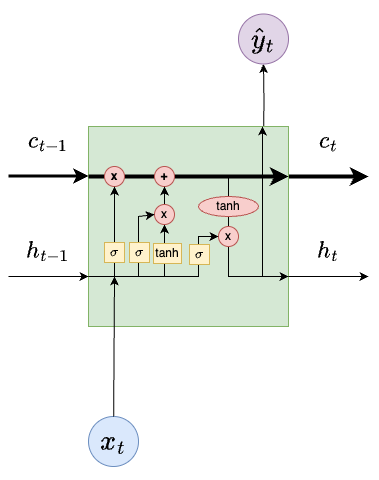

The diagram above was exported from draw.io. Its source (the exported page's mxGraphModel, read from the mxfile embedded in the PNG):
<mxGraphModel dx="1026" dy="692" grid="1" gridSize="10" guides="1" tooltips="1" connect="1" arrows="1" fold="1" page="1" pageScale="1" pageWidth="850" pageHeight="1100" math="1" shadow="0">
  <root>
    <mxCell id="0" />
    <mxCell id="1" parent="0" />
    <mxCell id="piBNuh9CSkyKF5ccT0AT-1" style="edgeStyle=orthogonalEdgeStyle;rounded=0;orthogonalLoop=1;jettySize=auto;html=1;exitX=0.5;exitY=0;exitDx=0;exitDy=0;entryX=0.5;entryY=1;entryDx=0;entryDy=0;" parent="1" target="piBNuh9CSkyKF5ccT0AT-4" edge="1">
      <mxGeometry relative="1" as="geometry">
        <mxPoint x="495" y="172.5" as="sourcePoint" />
      </mxGeometry>
    </mxCell>
    <mxCell id="piBNuh9CSkyKF5ccT0AT-2" style="edgeStyle=orthogonalEdgeStyle;rounded=0;orthogonalLoop=1;jettySize=auto;html=1;exitX=1;exitY=0.25;exitDx=0;exitDy=0;entryX=0;entryY=0.25;entryDx=0;entryDy=0;strokeWidth=4;" parent="1" source="piBNuh9CSkyKF5ccT0AT-3" edge="1">
      <mxGeometry relative="1" as="geometry">
        <mxPoint x="600" y="210" as="targetPoint" />
      </mxGeometry>
    </mxCell>
    <mxCell id="piBNuh9CSkyKF5ccT0AT-3" value="" style="whiteSpace=wrap;html=1;aspect=fixed;fillColor=#d5e8d4;strokeColor=#82b366;fontSize=30;fontStyle=1" parent="1" vertex="1">
      <mxGeometry x="320" y="160" width="200" height="200" as="geometry" />
    </mxCell>
    <mxCell id="piBNuh9CSkyKF5ccT0AT-4" value="&lt;font style=&quot;font-size: 24px;&quot;&gt;$$\hat{y}_t$$&lt;/font&gt;" style="ellipse;whiteSpace=wrap;html=1;aspect=fixed;fillColor=#e1d5e7;strokeColor=#9673a6;" parent="1" vertex="1">
      <mxGeometry x="470" y="47.5" width="50" height="50" as="geometry" />
    </mxCell>
    <mxCell id="piBNuh9CSkyKF5ccT0AT-5" value="&lt;font style=&quot;font-size: 24px;&quot;&gt;$$x_t$$&lt;/font&gt;" style="ellipse;whiteSpace=wrap;html=1;aspect=fixed;fillColor=#dae8fc;strokeColor=#6c8ebf;" parent="1" vertex="1">
      <mxGeometry x="320" y="450" width="50" height="50" as="geometry" />
    </mxCell>
    <mxCell id="piBNuh9CSkyKF5ccT0AT-6" style="edgeStyle=orthogonalEdgeStyle;rounded=0;orthogonalLoop=1;jettySize=auto;html=1;exitX=1;exitY=0.75;exitDx=0;exitDy=0;entryX=0;entryY=0.75;entryDx=0;entryDy=0;" parent="1" edge="1">
      <mxGeometry relative="1" as="geometry">
        <mxPoint x="520" y="310" as="sourcePoint" />
        <mxPoint x="600" y="310" as="targetPoint" />
      </mxGeometry>
    </mxCell>
    <mxCell id="piBNuh9CSkyKF5ccT0AT-7" value="" style="endArrow=classic;html=1;rounded=0;entryX=1;entryY=0.25;entryDx=0;entryDy=0;strokeWidth=4;" parent="1" target="piBNuh9CSkyKF5ccT0AT-3" edge="1">
      <mxGeometry width="50" height="50" relative="1" as="geometry">
        <mxPoint x="320" y="210" as="sourcePoint" />
        <mxPoint x="370" y="160" as="targetPoint" />
      </mxGeometry>
    </mxCell>
    <mxCell id="piBNuh9CSkyKF5ccT0AT-33" value="" style="edgeStyle=orthogonalEdgeStyle;rounded=0;orthogonalLoop=1;jettySize=auto;html=1;strokeWidth=4;endArrow=none;endFill=0;" parent="1" source="piBNuh9CSkyKF5ccT0AT-8" edge="1">
      <mxGeometry relative="1" as="geometry">
        <mxPoint x="436" y="210" as="targetPoint" />
      </mxGeometry>
    </mxCell>
    <mxCell id="piBNuh9CSkyKF5ccT0AT-8" value="x" style="ellipse;whiteSpace=wrap;html=1;aspect=fixed;fillColor=#f8cecc;strokeColor=#b85450;fontStyle=1" parent="1" vertex="1">
      <mxGeometry x="336" y="200" width="20" height="20" as="geometry" />
    </mxCell>
    <mxCell id="piBNuh9CSkyKF5ccT0AT-9" value="+" style="ellipse;whiteSpace=wrap;html=1;aspect=fixed;fillColor=#f8cecc;strokeColor=#b85450;fontStyle=1" parent="1" vertex="1">
      <mxGeometry x="386" y="200" width="20" height="20" as="geometry" />
    </mxCell>
    <mxCell id="piBNuh9CSkyKF5ccT0AT-10" value="" style="curved=0;endArrow=classic;html=1;rounded=0;" parent="1" source="piBNuh9CSkyKF5ccT0AT-13" edge="1">
      <mxGeometry width="50" height="50" relative="1" as="geometry">
        <mxPoint x="460" y="210" as="sourcePoint" />
        <mxPoint x="520" y="310" as="targetPoint" />
        <Array as="points">
          <mxPoint x="460" y="310" />
        </Array>
      </mxGeometry>
    </mxCell>
    <mxCell id="piBNuh9CSkyKF5ccT0AT-11" value="" style="endArrow=classic;html=1;rounded=0;entryX=0.87;entryY=0;entryDx=0;entryDy=0;entryPerimeter=0;" parent="1" target="piBNuh9CSkyKF5ccT0AT-3" edge="1">
      <mxGeometry width="50" height="50" relative="1" as="geometry">
        <mxPoint x="494" y="310" as="sourcePoint" />
        <mxPoint x="450" y="330" as="targetPoint" />
      </mxGeometry>
    </mxCell>
    <mxCell id="piBNuh9CSkyKF5ccT0AT-12" value="" style="curved=0;endArrow=none;html=1;rounded=0;endFill=0;" parent="1" source="piBNuh9CSkyKF5ccT0AT-16" target="piBNuh9CSkyKF5ccT0AT-13" edge="1">
      <mxGeometry width="50" height="50" relative="1" as="geometry">
        <mxPoint x="460" y="210" as="sourcePoint" />
        <mxPoint x="520" y="310" as="targetPoint" />
        <Array as="points" />
      </mxGeometry>
    </mxCell>
    <mxCell id="piBNuh9CSkyKF5ccT0AT-13" value="x" style="ellipse;whiteSpace=wrap;html=1;aspect=fixed;fillColor=#f8cecc;strokeColor=#b85450;" parent="1" vertex="1">
      <mxGeometry x="450" y="260" width="20" height="20" as="geometry" />
    </mxCell>
    <mxCell id="piBNuh9CSkyKF5ccT0AT-14" value="" style="endArrow=classic;html=1;rounded=0;exitX=0;exitY=0.75;exitDx=0;exitDy=0;" parent="1" source="piBNuh9CSkyKF5ccT0AT-3" target="piBNuh9CSkyKF5ccT0AT-13" edge="1">
      <mxGeometry width="50" height="50" relative="1" as="geometry">
        <mxPoint x="400" y="380" as="sourcePoint" />
        <mxPoint x="460" y="310" as="targetPoint" />
        <Array as="points">
          <mxPoint x="380" y="310" />
          <mxPoint x="430" y="310" />
          <mxPoint x="430" y="290" />
          <mxPoint x="430" y="270" />
        </Array>
      </mxGeometry>
    </mxCell>
    <mxCell id="piBNuh9CSkyKF5ccT0AT-15" value="" style="curved=0;endArrow=none;html=1;rounded=0;endFill=0;" parent="1" target="piBNuh9CSkyKF5ccT0AT-16" edge="1">
      <mxGeometry width="50" height="50" relative="1" as="geometry">
        <mxPoint x="460" y="210" as="sourcePoint" />
        <mxPoint x="460" y="260" as="targetPoint" />
        <Array as="points" />
      </mxGeometry>
    </mxCell>
    <mxCell id="piBNuh9CSkyKF5ccT0AT-16" value="tanh" style="ellipse;whiteSpace=wrap;html=1;fillColor=#f8cecc;strokeColor=#b85450;" parent="1" vertex="1">
      <mxGeometry x="430" y="230" width="60" height="20" as="geometry" />
    </mxCell>
    <mxCell id="piBNuh9CSkyKF5ccT0AT-17" value="&lt;font style=&quot;font-size: 20px;&quot;&gt;$$c_{t-1}$$&lt;/font&gt;" style="text;html=1;align=center;verticalAlign=middle;whiteSpace=wrap;rounded=0;fontStyle=0" parent="1" vertex="1">
      <mxGeometry x="250" y="160" width="60" height="30" as="geometry" />
    </mxCell>
    <mxCell id="piBNuh9CSkyKF5ccT0AT-18" value="&lt;font style=&quot;font-size: 20px;&quot;&gt;&lt;b&gt;$$c_{t}$$&lt;/b&gt;&lt;/font&gt;" style="text;html=1;align=center;verticalAlign=middle;whiteSpace=wrap;rounded=0;" parent="1" vertex="1">
      <mxGeometry x="530" y="160" width="60" height="30" as="geometry" />
    </mxCell>
    <mxCell id="piBNuh9CSkyKF5ccT0AT-19" value="&lt;font style=&quot;font-size: 20px;&quot;&gt;$$h_{t-1}$$&lt;/font&gt;" style="text;html=1;align=center;verticalAlign=middle;whiteSpace=wrap;rounded=0;" parent="1" vertex="1">
      <mxGeometry x="250" y="270" width="60" height="30" as="geometry" />
    </mxCell>
    <mxCell id="piBNuh9CSkyKF5ccT0AT-20" value="&lt;font style=&quot;font-size: 20px;&quot;&gt;$$h_{t}$$&lt;/font&gt;" style="text;html=1;align=center;verticalAlign=middle;whiteSpace=wrap;rounded=0;" parent="1" vertex="1">
      <mxGeometry x="530" y="270" width="60" height="30" as="geometry" />
    </mxCell>
    <mxCell id="piBNuh9CSkyKF5ccT0AT-21" value="" style="endArrow=classic;html=1;rounded=0;" parent="1" source="piBNuh9CSkyKF5ccT0AT-5" edge="1">
      <mxGeometry width="50" height="50" relative="1" as="geometry">
        <mxPoint x="400" y="370" as="sourcePoint" />
        <mxPoint x="346" y="310" as="targetPoint" />
      </mxGeometry>
    </mxCell>
    <mxCell id="piBNuh9CSkyKF5ccT0AT-22" value="" style="endArrow=classic;html=1;rounded=0;entryX=0.5;entryY=1;entryDx=0;entryDy=0;" parent="1" source="piBNuh9CSkyKF5ccT0AT-24" target="piBNuh9CSkyKF5ccT0AT-8" edge="1">
      <mxGeometry width="50" height="50" relative="1" as="geometry">
        <mxPoint x="346" y="310" as="sourcePoint" />
        <mxPoint x="446" y="320" as="targetPoint" />
      </mxGeometry>
    </mxCell>
    <mxCell id="piBNuh9CSkyKF5ccT0AT-23" value="" style="endArrow=none;html=1;rounded=0;entryX=0.5;entryY=1;entryDx=0;entryDy=0;endFill=0;" parent="1" target="piBNuh9CSkyKF5ccT0AT-24" edge="1">
      <mxGeometry width="50" height="50" relative="1" as="geometry">
        <mxPoint x="346" y="310" as="sourcePoint" />
        <mxPoint x="346" y="220" as="targetPoint" />
      </mxGeometry>
    </mxCell>
    <mxCell id="piBNuh9CSkyKF5ccT0AT-24" value="$$\sigma$$" style="whiteSpace=wrap;html=1;aspect=fixed;fillColor=#fff2cc;strokeColor=#d6b656;" parent="1" vertex="1">
      <mxGeometry x="336" y="276" width="20" height="20" as="geometry" />
    </mxCell>
    <mxCell id="piBNuh9CSkyKF5ccT0AT-25" value="" style="endArrow=classic;html=1;rounded=0;targetPerimeterSpacing=0;sourcePerimeterSpacing=0;" parent="1" source="piBNuh9CSkyKF5ccT0AT-27" target="piBNuh9CSkyKF5ccT0AT-9" edge="1">
      <mxGeometry width="50" height="50" relative="1" as="geometry">
        <mxPoint x="396" y="310" as="sourcePoint" />
        <mxPoint x="450" y="310" as="targetPoint" />
      </mxGeometry>
    </mxCell>
    <mxCell id="piBNuh9CSkyKF5ccT0AT-26" value="" style="endArrow=classic;html=1;rounded=0;targetPerimeterSpacing=0;sourcePerimeterSpacing=0;" parent="1" target="piBNuh9CSkyKF5ccT0AT-27" edge="1">
      <mxGeometry width="50" height="50" relative="1" as="geometry">
        <mxPoint x="396" y="310" as="sourcePoint" />
        <mxPoint x="396" y="220" as="targetPoint" />
      </mxGeometry>
    </mxCell>
    <mxCell id="piBNuh9CSkyKF5ccT0AT-27" value="x" style="ellipse;whiteSpace=wrap;html=1;aspect=fixed;fillColor=#f8cecc;strokeColor=#b85450;" parent="1" vertex="1">
      <mxGeometry x="386" y="238" width="20" height="20" as="geometry" />
    </mxCell>
    <mxCell id="piBNuh9CSkyKF5ccT0AT-28" value="" style="endArrow=classic;html=1;rounded=0;entryX=0;entryY=0.5;entryDx=0;entryDy=0;" parent="1" target="piBNuh9CSkyKF5ccT0AT-27" edge="1">
      <mxGeometry width="50" height="50" relative="1" as="geometry">
        <mxPoint x="370" y="310" as="sourcePoint" />
        <mxPoint x="450" y="310" as="targetPoint" />
        <Array as="points">
          <mxPoint x="370" y="250" />
        </Array>
      </mxGeometry>
    </mxCell>
    <mxCell id="piBNuh9CSkyKF5ccT0AT-29" value="$$\sigma$$" style="whiteSpace=wrap;html=1;aspect=fixed;fillColor=#fff2cc;strokeColor=#d6b656;" parent="1" vertex="1">
      <mxGeometry x="361" y="276" width="20" height="20" as="geometry" />
    </mxCell>
    <mxCell id="piBNuh9CSkyKF5ccT0AT-30" value="tanh" style="rounded=0;whiteSpace=wrap;html=1;fillColor=#fff2cc;strokeColor=#d6b656;" parent="1" vertex="1">
      <mxGeometry x="385" y="277" width="28" height="20" as="geometry" />
    </mxCell>
    <mxCell id="piBNuh9CSkyKF5ccT0AT-31" value="$$\sigma$$" style="whiteSpace=wrap;html=1;aspect=fixed;fillColor=#fff2cc;strokeColor=#d6b656;" parent="1" vertex="1">
      <mxGeometry x="421" y="278" width="20" height="20" as="geometry" />
    </mxCell>
    <mxCell id="piBNuh9CSkyKF5ccT0AT-35" style="edgeStyle=orthogonalEdgeStyle;rounded=0;orthogonalLoop=1;jettySize=auto;html=1;exitX=1;exitY=0.25;exitDx=0;exitDy=0;entryX=0;entryY=0.25;entryDx=0;entryDy=0;strokeWidth=3;" parent="1" edge="1">
      <mxGeometry relative="1" as="geometry">
        <mxPoint x="320" y="209.5" as="targetPoint" />
        <mxPoint x="240" y="209.5" as="sourcePoint" />
      </mxGeometry>
    </mxCell>
    <mxCell id="piBNuh9CSkyKF5ccT0AT-37" style="edgeStyle=orthogonalEdgeStyle;rounded=0;orthogonalLoop=1;jettySize=auto;html=1;exitX=1;exitY=0.75;exitDx=0;exitDy=0;entryX=0;entryY=0.75;entryDx=0;entryDy=0;" parent="1" edge="1">
      <mxGeometry relative="1" as="geometry">
        <mxPoint x="240" y="310" as="sourcePoint" />
        <mxPoint x="320" y="310" as="targetPoint" />
      </mxGeometry>
    </mxCell>
  </root>
</mxGraphModel>